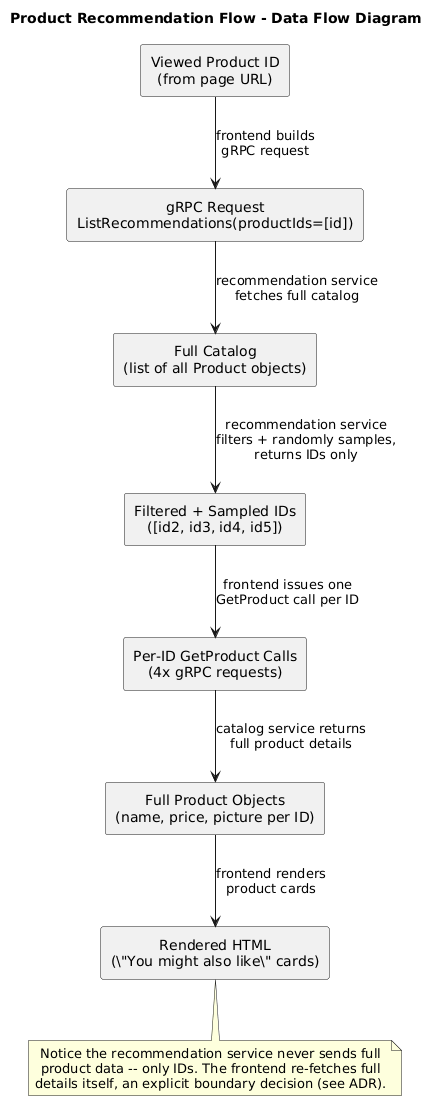

The diagram above was rendered by PlantUML. Its source (embedded in the PNG):
@startuml integration-example-dataflow
title Product Recommendation Flow - Data Flow Diagram

skinparam defaultTextAlignment center

rectangle "Viewed Product ID\n(from page URL)" as ViewedId
rectangle "gRPC Request\nListRecommendations(productIds=[id])" as RecReq
rectangle "Full Catalog\n(list of all Product objects)" as FullCatalog
rectangle "Filtered + Sampled IDs\n([id2, id3, id4, id5])" as SampledIds
rectangle "Per-ID GetProduct Calls\n(4x gRPC requests)" as GetCalls
rectangle "Full Product Objects\n(name, price, picture per ID)" as FullProducts
rectangle "Rendered HTML\n(\"You might also like\" cards)" as Html

ViewedId -down-> RecReq : frontend builds\ngRPC request
RecReq -down-> FullCatalog : recommendation service\nfetches full catalog
FullCatalog -down-> SampledIds : recommendation service\nfilters + randomly samples,\nreturns IDs only
SampledIds -down-> GetCalls : frontend issues one\nGetProduct call per ID
GetCalls -down-> FullProducts : catalog service returns\nfull product details
FullProducts -down-> Html : frontend renders\nproduct cards

note bottom of Html
  Notice the recommendation service never sends full
  product data -- only IDs. The frontend re-fetches full
  details itself, an explicit boundary decision (see ADR).
end note

@enduml